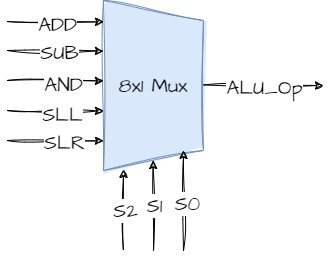

The diagram above was exported from draw.io. Its source (the exported page's mxGraphModel, read from the mxfile embedded in the PNG):
<mxGraphModel dx="1050" dy="549" grid="1" gridSize="10" guides="1" tooltips="1" connect="1" arrows="1" fold="1" page="1" pageScale="1" pageWidth="827" pageHeight="1169" math="0" shadow="0">
  <root>
    <mxCell id="0" />
    <mxCell id="1" parent="0" />
    <mxCell id="qDSQWSQU03sg-PdtxNzy-1" value="8x1 Mux" style="shape=trapezoid;perimeter=trapezoidPerimeter;whiteSpace=wrap;html=1;fixedSize=1;sketch=1;hachureGap=4;jiggle=2;curveFitting=1;fontFamily=Architects Daughter;fontSource=https%3A%2F%2Ffonts.googleapis.com%2Fcss%3Ffamily%3DArchitects%2BDaughter;fontSize=20;direction=south;fillColor=#DAE8FC;strokeColor=#6c8ebf;gradientDirection=north;gradientColor=#DAE8FC;" vertex="1" parent="1">
      <mxGeometry x="380" y="330" width="100" height="170" as="geometry" />
    </mxCell>
    <mxCell id="qDSQWSQU03sg-PdtxNzy-2" value="" style="endArrow=classic;html=1;rounded=0;sketch=1;hachureGap=4;jiggle=2;curveFitting=1;fontFamily=Architects Daughter;fontSource=https%3A%2F%2Ffonts.googleapis.com%2Fcss%3Ffamily%3DArchitects%2BDaughter;fontSize=16;entryX=1;entryY=0.75;entryDx=0;entryDy=0;" edge="1" parent="1">
      <mxGeometry relative="1" as="geometry">
        <mxPoint x="430" y="580" as="sourcePoint" />
        <mxPoint x="429.5025" y="489.9975" as="targetPoint" />
      </mxGeometry>
    </mxCell>
    <mxCell id="qDSQWSQU03sg-PdtxNzy-4" value="S1" style="edgeLabel;html=1;align=center;verticalAlign=middle;resizable=0;points=[];fontSize=20;fontFamily=Architects Daughter;" vertex="1" connectable="0" parent="qDSQWSQU03sg-PdtxNzy-2">
      <mxGeometry x="0.008" y="-1" relative="1" as="geometry">
        <mxPoint as="offset" />
      </mxGeometry>
    </mxCell>
    <mxCell id="qDSQWSQU03sg-PdtxNzy-5" value="" style="endArrow=classic;html=1;rounded=0;sketch=1;hachureGap=4;jiggle=2;curveFitting=1;fontFamily=Architects Daughter;fontSource=https%3A%2F%2Ffonts.googleapis.com%2Fcss%3Ffamily%3DArchitects%2BDaughter;fontSize=16;entryX=1;entryY=0.75;entryDx=0;entryDy=0;" edge="1" parent="1">
      <mxGeometry relative="1" as="geometry">
        <mxPoint x="460" y="580" as="sourcePoint" />
        <mxPoint x="460" y="480" as="targetPoint" />
      </mxGeometry>
    </mxCell>
    <mxCell id="qDSQWSQU03sg-PdtxNzy-8" value="S0" style="edgeLabel;html=1;align=center;verticalAlign=middle;resizable=0;points=[];fontSize=20;fontFamily=Architects Daughter;" vertex="1" connectable="0" parent="qDSQWSQU03sg-PdtxNzy-5">
      <mxGeometry x="-0.04" y="-3" relative="1" as="geometry">
        <mxPoint as="offset" />
      </mxGeometry>
    </mxCell>
    <mxCell id="qDSQWSQU03sg-PdtxNzy-11" value="" style="endArrow=classic;html=1;rounded=0;sketch=1;hachureGap=4;jiggle=2;curveFitting=1;fontFamily=Architects Daughter;fontSource=https%3A%2F%2Ffonts.googleapis.com%2Fcss%3Ffamily%3DArchitects%2BDaughter;fontSize=16;entryX=0.126;entryY=1.036;entryDx=0;entryDy=0;entryPerimeter=0;" edge="1" parent="1">
      <mxGeometry relative="1" as="geometry">
        <mxPoint x="283.6" y="351" as="sourcePoint" />
        <mxPoint x="379.9999999999999" y="351.4200000000001" as="targetPoint" />
      </mxGeometry>
    </mxCell>
    <mxCell id="qDSQWSQU03sg-PdtxNzy-13" value="ADD" style="edgeLabel;html=1;align=center;verticalAlign=middle;resizable=0;points=[];fontSize=20;fontFamily=Architects Daughter;" vertex="1" connectable="0" parent="qDSQWSQU03sg-PdtxNzy-11">
      <mxGeometry x="0.0292" y="-2" relative="1" as="geometry">
        <mxPoint as="offset" />
      </mxGeometry>
    </mxCell>
    <mxCell id="qDSQWSQU03sg-PdtxNzy-14" value="" style="endArrow=classic;html=1;rounded=0;sketch=1;hachureGap=4;jiggle=2;curveFitting=1;fontFamily=Architects Daughter;fontSource=https%3A%2F%2Ffonts.googleapis.com%2Fcss%3Ffamily%3DArchitects%2BDaughter;fontSize=16;entryX=0.126;entryY=1.036;entryDx=0;entryDy=0;entryPerimeter=0;" edge="1" parent="1">
      <mxGeometry relative="1" as="geometry">
        <mxPoint x="283.6" y="380" as="sourcePoint" />
        <mxPoint x="379.9999999999999" y="380.4200000000001" as="targetPoint" />
      </mxGeometry>
    </mxCell>
    <mxCell id="qDSQWSQU03sg-PdtxNzy-16" value="SUB" style="edgeLabel;html=1;align=center;verticalAlign=middle;resizable=0;points=[];fontSize=20;fontFamily=Architects Daughter;" vertex="1" connectable="0" parent="qDSQWSQU03sg-PdtxNzy-14">
      <mxGeometry x="0.0789" y="-1" relative="1" as="geometry">
        <mxPoint as="offset" />
      </mxGeometry>
    </mxCell>
    <mxCell id="qDSQWSQU03sg-PdtxNzy-17" value="" style="endArrow=classic;html=1;rounded=0;sketch=1;hachureGap=4;jiggle=2;curveFitting=1;fontFamily=Architects Daughter;fontSource=https%3A%2F%2Ffonts.googleapis.com%2Fcss%3Ffamily%3DArchitects%2BDaughter;fontSize=16;entryX=0.126;entryY=1.036;entryDx=0;entryDy=0;entryPerimeter=0;" edge="1" parent="1">
      <mxGeometry relative="1" as="geometry">
        <mxPoint x="283.6" y="410" as="sourcePoint" />
        <mxPoint x="379.9999999999999" y="410.4200000000001" as="targetPoint" />
      </mxGeometry>
    </mxCell>
    <mxCell id="qDSQWSQU03sg-PdtxNzy-19" value="AND" style="edgeLabel;html=1;align=center;verticalAlign=middle;resizable=0;points=[];fontSize=20;fontFamily=Architects Daughter;" vertex="1" connectable="0" parent="qDSQWSQU03sg-PdtxNzy-17">
      <mxGeometry x="0.1621" y="-3" relative="1" as="geometry">
        <mxPoint as="offset" />
      </mxGeometry>
    </mxCell>
    <mxCell id="qDSQWSQU03sg-PdtxNzy-20" value="" style="endArrow=classic;html=1;rounded=0;sketch=1;hachureGap=4;jiggle=2;curveFitting=1;fontFamily=Architects Daughter;fontSource=https%3A%2F%2Ffonts.googleapis.com%2Fcss%3Ffamily%3DArchitects%2BDaughter;fontSize=16;entryX=0.126;entryY=1.036;entryDx=0;entryDy=0;entryPerimeter=0;" edge="1" parent="1">
      <mxGeometry relative="1" as="geometry">
        <mxPoint x="283.6" y="440" as="sourcePoint" />
        <mxPoint x="379.9999999999999" y="440.4200000000001" as="targetPoint" />
      </mxGeometry>
    </mxCell>
    <mxCell id="qDSQWSQU03sg-PdtxNzy-22" value="SLL" style="edgeLabel;html=1;align=center;verticalAlign=middle;resizable=0;points=[];fontSize=20;fontFamily=Architects Daughter;" vertex="1" connectable="0" parent="qDSQWSQU03sg-PdtxNzy-20">
      <mxGeometry x="0.1413" y="-3" relative="1" as="geometry">
        <mxPoint as="offset" />
      </mxGeometry>
    </mxCell>
    <mxCell id="qDSQWSQU03sg-PdtxNzy-23" value="" style="endArrow=classic;html=1;rounded=0;sketch=1;hachureGap=4;jiggle=2;curveFitting=1;fontFamily=Architects Daughter;fontSource=https%3A%2F%2Ffonts.googleapis.com%2Fcss%3Ffamily%3DArchitects%2BDaughter;fontSize=16;entryX=0.126;entryY=1.036;entryDx=0;entryDy=0;entryPerimeter=0;" edge="1" parent="1">
      <mxGeometry relative="1" as="geometry">
        <mxPoint x="283.6" y="470" as="sourcePoint" />
        <mxPoint x="379.9999999999999" y="470.4200000000001" as="targetPoint" />
      </mxGeometry>
    </mxCell>
    <mxCell id="qDSQWSQU03sg-PdtxNzy-26" value="SLR" style="edgeLabel;html=1;align=center;verticalAlign=middle;resizable=0;points=[];fontSize=20;fontFamily=Architects Daughter;" vertex="1" connectable="0" parent="qDSQWSQU03sg-PdtxNzy-23">
      <mxGeometry x="0.1826" y="-1" relative="1" as="geometry">
        <mxPoint as="offset" />
      </mxGeometry>
    </mxCell>
    <mxCell id="qDSQWSQU03sg-PdtxNzy-27" value="" style="endArrow=classic;html=1;rounded=0;sketch=1;hachureGap=4;jiggle=2;curveFitting=1;fontFamily=Architects Daughter;fontSource=https%3A%2F%2Ffonts.googleapis.com%2Fcss%3Ffamily%3DArchitects%2BDaughter;fontSize=16;" edge="1" parent="1">
      <mxGeometry relative="1" as="geometry">
        <mxPoint x="480" y="414.5" as="sourcePoint" />
        <mxPoint x="600" y="415" as="targetPoint" />
      </mxGeometry>
    </mxCell>
    <mxCell id="qDSQWSQU03sg-PdtxNzy-29" value="ALU_Op&lt;br&gt;" style="edgeLabel;html=1;align=center;verticalAlign=middle;resizable=0;points=[];fontSize=20;fontFamily=Architects Daughter;" vertex="1" connectable="0" parent="qDSQWSQU03sg-PdtxNzy-27">
      <mxGeometry x="0.0085" y="-2" relative="1" as="geometry">
        <mxPoint as="offset" />
      </mxGeometry>
    </mxCell>
    <mxCell id="qDSQWSQU03sg-PdtxNzy-30" value="" style="endArrow=classic;html=1;rounded=0;sketch=1;hachureGap=4;jiggle=2;curveFitting=1;fontFamily=Architects Daughter;fontSource=https%3A%2F%2Ffonts.googleapis.com%2Fcss%3Ffamily%3DArchitects%2BDaughter;fontSize=16;entryX=1;entryY=0.75;entryDx=0;entryDy=0;" edge="1" parent="1">
      <mxGeometry relative="1" as="geometry">
        <mxPoint x="400" y="580" as="sourcePoint" />
        <mxPoint x="400.0025" y="498.9975" as="targetPoint" />
      </mxGeometry>
    </mxCell>
    <mxCell id="qDSQWSQU03sg-PdtxNzy-31" value="S2" style="edgeLabel;html=1;align=center;verticalAlign=middle;resizable=0;points=[];fontSize=20;fontFamily=Architects Daughter;" vertex="1" connectable="0" parent="qDSQWSQU03sg-PdtxNzy-30">
      <mxGeometry x="0.008" y="-1" relative="1" as="geometry">
        <mxPoint as="offset" />
      </mxGeometry>
    </mxCell>
  </root>
</mxGraphModel>